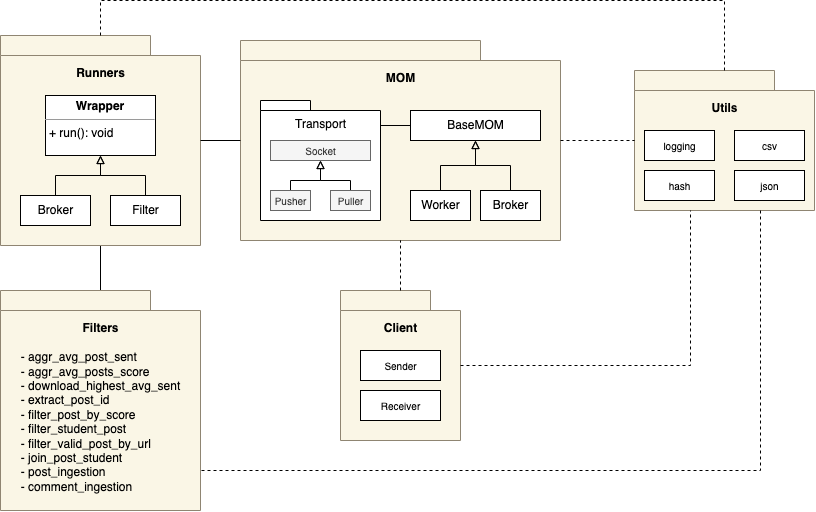

The diagram above was exported from draw.io. Its source (the exported page's mxGraphModel, read from the mxfile embedded in the PNG):
<mxGraphModel dx="1390" dy="727" grid="1" gridSize="10" guides="1" tooltips="1" connect="1" arrows="1" fold="1" page="1" pageScale="1" pageWidth="827" pageHeight="1169" math="0" shadow="0">
  <root>
    <mxCell id="0" />
    <mxCell id="1" parent="0" />
    <mxCell id="2gkR0URWPBGZlaEFPXFG-53" style="edgeStyle=orthogonalEdgeStyle;rounded=0;orthogonalLoop=1;jettySize=auto;html=1;fontSize=10;startArrow=none;startFill=0;endArrow=none;endFill=0;" edge="1" parent="1" source="2gkR0URWPBGZlaEFPXFG-37" target="2gkR0URWPBGZlaEFPXFG-27">
      <mxGeometry relative="1" as="geometry" />
    </mxCell>
    <mxCell id="2gkR0URWPBGZlaEFPXFG-37" value="&lt;br&gt;Filters&lt;br&gt;&lt;br&gt;&lt;div style=&quot;text-align: left;&quot;&gt;&lt;span style=&quot;font-weight: normal; background-color: initial;&quot;&gt;- aggr_avg_post_sent&lt;/span&gt;&lt;/div&gt;&lt;span style=&quot;font-weight: normal;&quot;&gt;&lt;div style=&quot;text-align: left;&quot;&gt;&lt;span style=&quot;background-color: initial;&quot;&gt;- aggr_avg_posts_score&lt;/span&gt;&lt;/div&gt;&lt;div style=&quot;text-align: left;&quot;&gt;&lt;span style=&quot;background-color: initial;&quot;&gt;- download_highest_avg_sent&lt;/span&gt;&lt;/div&gt;&lt;div style=&quot;text-align: left;&quot;&gt;&lt;span style=&quot;background-color: initial;&quot;&gt;- extract_post_id&lt;/span&gt;&lt;/div&gt;&lt;div style=&quot;text-align: left;&quot;&gt;&lt;span style=&quot;background-color: initial;&quot;&gt;- filter_post_by_score&lt;/span&gt;&lt;/div&gt;&lt;div style=&quot;text-align: left;&quot;&gt;&lt;span style=&quot;background-color: initial;&quot;&gt;- filter_student_post&lt;/span&gt;&lt;/div&gt;&lt;div style=&quot;text-align: left;&quot;&gt;&lt;span style=&quot;background-color: initial;&quot;&gt;- filter_valid_post_by_url&lt;/span&gt;&lt;/div&gt;&lt;div style=&quot;text-align: left;&quot;&gt;&lt;span style=&quot;background-color: initial;&quot;&gt;- join_post_student&lt;/span&gt;&lt;/div&gt;&lt;div style=&quot;text-align: left;&quot;&gt;&lt;span style=&quot;background-color: initial;&quot;&gt;- post_ingestion&lt;/span&gt;&lt;/div&gt;&lt;div style=&quot;text-align: left;&quot;&gt;&lt;span style=&quot;background-color: initial;&quot;&gt;- comment_ingestion&lt;/span&gt;&lt;/div&gt;&lt;/span&gt;" style="shape=folder;fontStyle=1;spacingTop=10;tabWidth=150;tabHeight=20;tabPosition=left;html=1;fillColor=#FAF6E6;strokeColor=#8F8572;verticalAlign=top;" vertex="1" parent="1">
      <mxGeometry x="40" y="330" width="200" height="220" as="geometry" />
    </mxCell>
    <mxCell id="2gkR0URWPBGZlaEFPXFG-49" value="" style="group" vertex="1" connectable="0" parent="1">
      <mxGeometry x="280" y="80" width="320" height="200" as="geometry" />
    </mxCell>
    <mxCell id="2gkR0URWPBGZlaEFPXFG-1" value="&lt;br&gt;MOM" style="shape=folder;fontStyle=1;spacingTop=10;tabWidth=240;tabHeight=20;tabPosition=left;html=1;fillColor=#FAF6E6;strokeColor=#8F8572;verticalAlign=top;" vertex="1" parent="2gkR0URWPBGZlaEFPXFG-49">
      <mxGeometry width="320" height="200" as="geometry" />
    </mxCell>
    <mxCell id="2gkR0URWPBGZlaEFPXFG-10" value="&lt;span style=&quot;font-weight: normal;&quot;&gt;Transport&lt;/span&gt;" style="shape=folder;fontStyle=1;spacingTop=10;tabWidth=50;tabHeight=10;tabPosition=left;html=1;verticalAlign=top;" vertex="1" parent="2gkR0URWPBGZlaEFPXFG-49">
      <mxGeometry x="20" y="60" width="120" height="120" as="geometry" />
    </mxCell>
    <mxCell id="2gkR0URWPBGZlaEFPXFG-36" style="edgeStyle=orthogonalEdgeStyle;rounded=0;orthogonalLoop=1;jettySize=auto;html=1;fontSize=10;startArrow=none;startFill=0;endArrow=none;endFill=0;" edge="1" parent="2gkR0URWPBGZlaEFPXFG-49" source="2gkR0URWPBGZlaEFPXFG-13" target="2gkR0URWPBGZlaEFPXFG-10">
      <mxGeometry relative="1" as="geometry">
        <Array as="points">
          <mxPoint x="140" y="85" />
          <mxPoint x="140" y="85" />
        </Array>
      </mxGeometry>
    </mxCell>
    <mxCell id="2gkR0URWPBGZlaEFPXFG-13" value="BaseMOM" style="html=1;" vertex="1" parent="2gkR0URWPBGZlaEFPXFG-49">
      <mxGeometry x="170" y="70" width="130" height="30" as="geometry" />
    </mxCell>
    <mxCell id="2gkR0URWPBGZlaEFPXFG-19" style="edgeStyle=orthogonalEdgeStyle;rounded=0;orthogonalLoop=1;jettySize=auto;html=1;endArrow=block;endFill=0;" edge="1" parent="2gkR0URWPBGZlaEFPXFG-49" source="2gkR0URWPBGZlaEFPXFG-14" target="2gkR0URWPBGZlaEFPXFG-13">
      <mxGeometry relative="1" as="geometry" />
    </mxCell>
    <mxCell id="2gkR0URWPBGZlaEFPXFG-14" value="Worker" style="html=1;" vertex="1" parent="2gkR0URWPBGZlaEFPXFG-49">
      <mxGeometry x="170" y="150" width="60" height="30" as="geometry" />
    </mxCell>
    <mxCell id="2gkR0URWPBGZlaEFPXFG-20" style="edgeStyle=orthogonalEdgeStyle;rounded=0;orthogonalLoop=1;jettySize=auto;html=1;endArrow=block;endFill=0;" edge="1" parent="2gkR0URWPBGZlaEFPXFG-49" source="2gkR0URWPBGZlaEFPXFG-17" target="2gkR0URWPBGZlaEFPXFG-13">
      <mxGeometry relative="1" as="geometry" />
    </mxCell>
    <mxCell id="2gkR0URWPBGZlaEFPXFG-17" value="Broker" style="html=1;" vertex="1" parent="2gkR0URWPBGZlaEFPXFG-49">
      <mxGeometry x="240" y="150" width="60" height="30" as="geometry" />
    </mxCell>
    <mxCell id="2gkR0URWPBGZlaEFPXFG-21" value="Socket" style="html=1;fontSize=10;fillColor=#f5f5f5;fontColor=#333333;strokeColor=#666666;" vertex="1" parent="2gkR0URWPBGZlaEFPXFG-49">
      <mxGeometry x="30" y="100" width="100" height="20" as="geometry" />
    </mxCell>
    <mxCell id="2gkR0URWPBGZlaEFPXFG-26" style="edgeStyle=orthogonalEdgeStyle;rounded=0;orthogonalLoop=1;jettySize=auto;html=1;fontSize=10;startArrow=none;startFill=0;endArrow=block;endFill=0;entryX=0.5;entryY=1;entryDx=0;entryDy=0;" edge="1" parent="2gkR0URWPBGZlaEFPXFG-49" source="2gkR0URWPBGZlaEFPXFG-22" target="2gkR0URWPBGZlaEFPXFG-21">
      <mxGeometry relative="1" as="geometry">
        <Array as="points">
          <mxPoint x="50" y="140" />
          <mxPoint x="80" y="140" />
        </Array>
      </mxGeometry>
    </mxCell>
    <mxCell id="2gkR0URWPBGZlaEFPXFG-22" value="Pusher" style="html=1;fontSize=10;fillColor=#f5f5f5;fontColor=#333333;strokeColor=#666666;" vertex="1" parent="2gkR0URWPBGZlaEFPXFG-49">
      <mxGeometry x="30" y="150" width="40" height="20" as="geometry" />
    </mxCell>
    <mxCell id="2gkR0URWPBGZlaEFPXFG-25" style="edgeStyle=orthogonalEdgeStyle;rounded=0;orthogonalLoop=1;jettySize=auto;html=1;fontSize=10;startArrow=none;startFill=0;endArrow=block;endFill=0;entryX=0.5;entryY=1;entryDx=0;entryDy=0;" edge="1" parent="2gkR0URWPBGZlaEFPXFG-49" source="2gkR0URWPBGZlaEFPXFG-23" target="2gkR0URWPBGZlaEFPXFG-21">
      <mxGeometry relative="1" as="geometry">
        <Array as="points">
          <mxPoint x="110" y="140" />
          <mxPoint x="80" y="140" />
        </Array>
      </mxGeometry>
    </mxCell>
    <mxCell id="2gkR0URWPBGZlaEFPXFG-23" value="Puller" style="html=1;fontSize=10;fillColor=#f5f5f5;fontColor=#333333;strokeColor=#666666;" vertex="1" parent="2gkR0URWPBGZlaEFPXFG-49">
      <mxGeometry x="90" y="150" width="40" height="20" as="geometry" />
    </mxCell>
    <mxCell id="2gkR0URWPBGZlaEFPXFG-50" value="" style="group" vertex="1" connectable="0" parent="1">
      <mxGeometry x="380" y="330" width="120" height="150" as="geometry" />
    </mxCell>
    <mxCell id="2gkR0URWPBGZlaEFPXFG-44" value="&lt;br&gt;Client" style="shape=folder;fontStyle=1;spacingTop=10;tabWidth=90;tabHeight=20;tabPosition=left;html=1;fillColor=#FAF6E6;strokeColor=#8F8572;verticalAlign=top;" vertex="1" parent="2gkR0URWPBGZlaEFPXFG-50">
      <mxGeometry width="120" height="150" as="geometry" />
    </mxCell>
    <mxCell id="2gkR0URWPBGZlaEFPXFG-45" value="Sender" style="html=1;fontSize=10;" vertex="1" parent="2gkR0URWPBGZlaEFPXFG-50">
      <mxGeometry x="20" y="60" width="80" height="30" as="geometry" />
    </mxCell>
    <mxCell id="2gkR0URWPBGZlaEFPXFG-46" value="Receiver" style="html=1;fontSize=10;" vertex="1" parent="2gkR0URWPBGZlaEFPXFG-50">
      <mxGeometry x="20" y="100" width="80" height="30" as="geometry" />
    </mxCell>
    <mxCell id="2gkR0URWPBGZlaEFPXFG-52" value="" style="group" vertex="1" connectable="0" parent="1">
      <mxGeometry x="674" y="110" width="180" height="140" as="geometry" />
    </mxCell>
    <mxCell id="2gkR0URWPBGZlaEFPXFG-39" value="&lt;br&gt;Utils" style="shape=folder;fontStyle=1;spacingTop=10;tabWidth=140;tabHeight=20;tabPosition=left;html=1;fillColor=#FAF6E6;strokeColor=#8F8572;verticalAlign=top;" vertex="1" parent="2gkR0URWPBGZlaEFPXFG-52">
      <mxGeometry width="180" height="140" as="geometry" />
    </mxCell>
    <mxCell id="2gkR0URWPBGZlaEFPXFG-38" value="logging" style="html=1;fontSize=10;" vertex="1" parent="2gkR0URWPBGZlaEFPXFG-52">
      <mxGeometry x="10" y="60" width="70" height="30" as="geometry" />
    </mxCell>
    <mxCell id="2gkR0URWPBGZlaEFPXFG-40" value="csv" style="html=1;fontSize=10;" vertex="1" parent="2gkR0URWPBGZlaEFPXFG-52">
      <mxGeometry x="100" y="60" width="70" height="30" as="geometry" />
    </mxCell>
    <mxCell id="2gkR0URWPBGZlaEFPXFG-41" value="hash" style="html=1;fontSize=10;" vertex="1" parent="2gkR0URWPBGZlaEFPXFG-52">
      <mxGeometry x="10" y="100" width="70" height="30" as="geometry" />
    </mxCell>
    <mxCell id="2gkR0URWPBGZlaEFPXFG-42" value="json" style="html=1;fontSize=10;" vertex="1" parent="2gkR0URWPBGZlaEFPXFG-52">
      <mxGeometry x="100" y="100" width="70" height="30" as="geometry" />
    </mxCell>
    <mxCell id="2gkR0URWPBGZlaEFPXFG-54" value="" style="group" vertex="1" connectable="0" parent="1">
      <mxGeometry x="40" y="75" width="200" height="210" as="geometry" />
    </mxCell>
    <mxCell id="2gkR0URWPBGZlaEFPXFG-27" value="&lt;br&gt;Runners" style="shape=folder;fontStyle=1;spacingTop=10;tabWidth=150;tabHeight=20;tabPosition=left;html=1;fillColor=#FAF6E6;strokeColor=#8F8572;verticalAlign=top;" vertex="1" parent="2gkR0URWPBGZlaEFPXFG-54">
      <mxGeometry width="200" height="210" as="geometry" />
    </mxCell>
    <mxCell id="2gkR0URWPBGZlaEFPXFG-30" value="&lt;p style=&quot;margin:0px;margin-top:4px;text-align:center;&quot;&gt;&lt;b&gt;Wrapper&lt;/b&gt;&lt;/p&gt;&lt;hr size=&quot;1&quot;&gt;&lt;p style=&quot;margin:0px;margin-left:4px;&quot;&gt;+ run(): void&lt;/p&gt;" style="verticalAlign=top;align=left;overflow=fill;fontSize=12;fontFamily=Helvetica;html=1;" vertex="1" parent="2gkR0URWPBGZlaEFPXFG-54">
      <mxGeometry x="45" y="60" width="110" height="60" as="geometry" />
    </mxCell>
    <mxCell id="2gkR0URWPBGZlaEFPXFG-34" style="edgeStyle=orthogonalEdgeStyle;rounded=0;orthogonalLoop=1;jettySize=auto;html=1;fontSize=10;startArrow=none;startFill=0;endArrow=block;endFill=0;" edge="1" parent="2gkR0URWPBGZlaEFPXFG-54" source="2gkR0URWPBGZlaEFPXFG-31" target="2gkR0URWPBGZlaEFPXFG-30">
      <mxGeometry relative="1" as="geometry" />
    </mxCell>
    <mxCell id="2gkR0URWPBGZlaEFPXFG-31" value="Filter" style="html=1;" vertex="1" parent="2gkR0URWPBGZlaEFPXFG-54">
      <mxGeometry x="110" y="160" width="70" height="30" as="geometry" />
    </mxCell>
    <mxCell id="2gkR0URWPBGZlaEFPXFG-35" style="edgeStyle=orthogonalEdgeStyle;rounded=0;orthogonalLoop=1;jettySize=auto;html=1;fontSize=10;startArrow=none;startFill=0;endArrow=block;endFill=0;" edge="1" parent="2gkR0URWPBGZlaEFPXFG-54" source="2gkR0URWPBGZlaEFPXFG-32" target="2gkR0URWPBGZlaEFPXFG-30">
      <mxGeometry relative="1" as="geometry" />
    </mxCell>
    <mxCell id="2gkR0URWPBGZlaEFPXFG-32" value="Broker" style="html=1;" vertex="1" parent="2gkR0URWPBGZlaEFPXFG-54">
      <mxGeometry x="20" y="160" width="70" height="30" as="geometry" />
    </mxCell>
    <mxCell id="2gkR0URWPBGZlaEFPXFG-55" style="edgeStyle=orthogonalEdgeStyle;rounded=0;orthogonalLoop=1;jettySize=auto;html=1;fontSize=10;startArrow=none;startFill=0;endArrow=none;endFill=0;" edge="1" parent="1" source="2gkR0URWPBGZlaEFPXFG-27" target="2gkR0URWPBGZlaEFPXFG-1">
      <mxGeometry relative="1" as="geometry" />
    </mxCell>
    <mxCell id="2gkR0URWPBGZlaEFPXFG-57" style="edgeStyle=orthogonalEdgeStyle;rounded=0;orthogonalLoop=1;jettySize=auto;html=1;fontSize=10;startArrow=none;startFill=0;endArrow=none;endFill=0;dashed=1;" edge="1" parent="1" source="2gkR0URWPBGZlaEFPXFG-1" target="2gkR0URWPBGZlaEFPXFG-39">
      <mxGeometry relative="1" as="geometry" />
    </mxCell>
    <mxCell id="2gkR0URWPBGZlaEFPXFG-59" style="edgeStyle=orthogonalEdgeStyle;rounded=0;orthogonalLoop=1;jettySize=auto;html=1;dashed=1;fontSize=10;startArrow=none;startFill=0;endArrow=none;endFill=0;" edge="1" parent="1" source="2gkR0URWPBGZlaEFPXFG-44" target="2gkR0URWPBGZlaEFPXFG-1">
      <mxGeometry relative="1" as="geometry" />
    </mxCell>
    <mxCell id="2gkR0URWPBGZlaEFPXFG-60" style="edgeStyle=orthogonalEdgeStyle;rounded=0;orthogonalLoop=1;jettySize=auto;html=1;dashed=1;fontSize=10;startArrow=none;startFill=0;endArrow=none;endFill=0;" edge="1" parent="1" source="2gkR0URWPBGZlaEFPXFG-44" target="2gkR0URWPBGZlaEFPXFG-39">
      <mxGeometry relative="1" as="geometry">
        <Array as="points">
          <mxPoint x="730" y="405" />
        </Array>
      </mxGeometry>
    </mxCell>
    <mxCell id="2gkR0URWPBGZlaEFPXFG-61" style="edgeStyle=orthogonalEdgeStyle;rounded=0;orthogonalLoop=1;jettySize=auto;html=1;dashed=1;fontSize=10;startArrow=none;startFill=0;endArrow=none;endFill=0;" edge="1" parent="1" source="2gkR0URWPBGZlaEFPXFG-39" target="2gkR0URWPBGZlaEFPXFG-37">
      <mxGeometry relative="1" as="geometry">
        <Array as="points">
          <mxPoint x="800" y="510" />
        </Array>
      </mxGeometry>
    </mxCell>
    <mxCell id="2gkR0URWPBGZlaEFPXFG-62" style="edgeStyle=orthogonalEdgeStyle;rounded=0;orthogonalLoop=1;jettySize=auto;html=1;dashed=1;fontSize=10;startArrow=none;startFill=0;endArrow=none;endFill=0;" edge="1" parent="1" source="2gkR0URWPBGZlaEFPXFG-27" target="2gkR0URWPBGZlaEFPXFG-39">
      <mxGeometry relative="1" as="geometry">
        <Array as="points">
          <mxPoint x="140" y="40" />
          <mxPoint x="764" y="40" />
        </Array>
      </mxGeometry>
    </mxCell>
  </root>
</mxGraphModel>